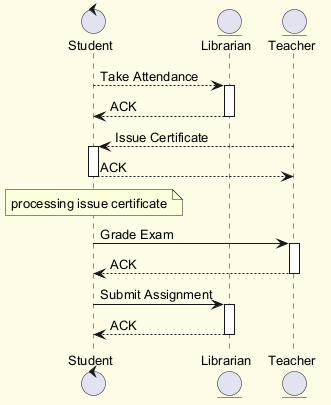

The diagram above was rendered by PlantUML. Its source (embedded in the PNG):
@startuml
skinparam backgroundColor #FFFDE7
skinparam classBackgroundColor #FFF9C4
skinparam classBorderColor #F57F17
skinparam defaultFontSize 13
control "Student" as S
entity "Librarian" as L
entity "Teacher" as T
S --> L : Take Attendance
activate L
L --> S : ACK
deactivate L
T --> S : Issue Certificate
activate S
S --> T : ACK
deactivate S
note over S : processing issue certificate
S -> T : Grade Exam
activate T
T --> S : ACK
deactivate T
S -> L : Submit Assignment
activate L
L --> S : ACK
deactivate L
@enduml